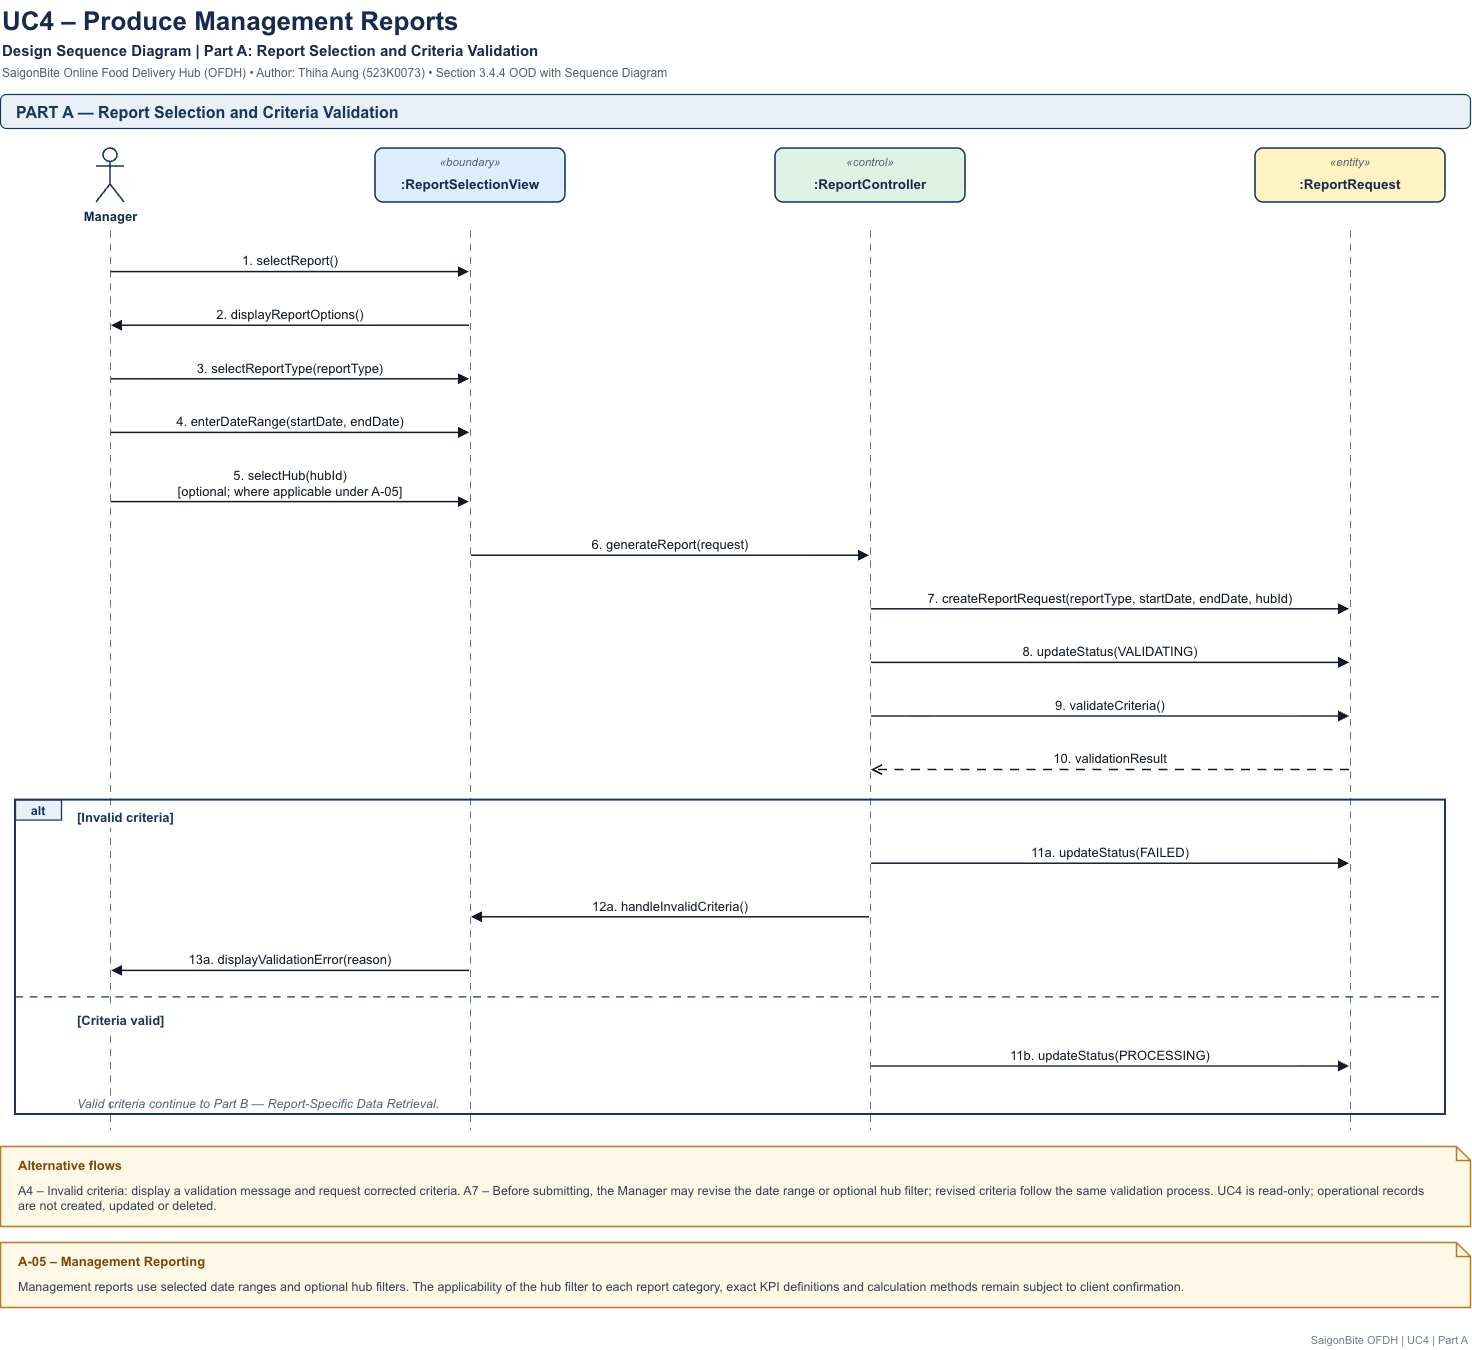

The diagram above was exported from draw.io. Its source (the exported page's mxGraphModel, read from the mxfile embedded in the PNG):
<mxGraphModel dx="3225" dy="1390" grid="1" gridSize="10" guides="1" tooltips="1" connect="1" arrows="1" fold="1" page="1" pageScale="1" pageWidth="1530" pageHeight="1383" math="0" shadow="0">
  <root>
    <mxCell id="0" />
    <mxCell id="1" parent="0" />
    <mxCell id="c61" edge="1" parent="1" style="html=1;rounded=0;strokeColor=#64748B;strokeWidth=1.2;edgeStyle=none;dashed=1;dashPattern=6 5;endArrow=none;" value="">
      <mxGeometry relative="1" as="geometry">
        <mxPoint x="140" y="250" as="sourcePoint" />
        <mxPoint x="140" y="1150" as="targetPoint" />
      </mxGeometry>
    </mxCell>
    <mxCell id="c60" edge="1" parent="1" style="html=1;rounded=0;strokeColor=#64748B;strokeWidth=1.2;edgeStyle=none;dashed=1;dashPattern=6 5;endArrow=none;" value="">
      <mxGeometry relative="1" as="geometry">
        <mxPoint x="500" y="250" as="sourcePoint" />
        <mxPoint x="500" y="1150" as="targetPoint" />
      </mxGeometry>
    </mxCell>
    <mxCell id="c59" edge="1" parent="1" style="html=1;rounded=0;strokeColor=#64748B;strokeWidth=1.2;edgeStyle=none;dashed=1;dashPattern=6 5;endArrow=none;" value="">
      <mxGeometry relative="1" as="geometry">
        <mxPoint x="900" y="250" as="sourcePoint" />
        <mxPoint x="900" y="1150" as="targetPoint" />
      </mxGeometry>
    </mxCell>
    <mxCell id="c58" edge="1" parent="1" style="html=1;rounded=0;strokeColor=#64748B;strokeWidth=1.2;edgeStyle=none;dashed=1;dashPattern=6 5;endArrow=none;" value="">
      <mxGeometry relative="1" as="geometry">
        <mxPoint x="1380" y="250" as="sourcePoint" />
        <mxPoint x="1380" y="1150" as="targetPoint" />
      </mxGeometry>
    </mxCell>
    <mxCell id="c1" parent="1" style="text;html=0;strokeColor=none;fillColor=none;align=left;verticalAlign=middle;fontFamily=Arial;fontSize=26;fontStyle=1;fontColor=#172B4D;whiteSpace=nowrap;spacingLeft=0;spacingTop=0;spacingRight=0;" value="UC4 – Produce Management Reports" vertex="1">
      <mxGeometry height="36" width="1470" x="30" y="20" as="geometry" />
    </mxCell>
    <mxCell id="c2" parent="1" style="text;html=0;strokeColor=none;fillColor=none;align=left;verticalAlign=middle;fontFamily=Arial;fontSize=15;fontStyle=1;fontColor=#172B4D;whiteSpace=nowrap;spacingLeft=0;spacingTop=0;spacingRight=0;" value="Design Sequence Diagram  |  Part A: Report Selection and Criteria Validation" vertex="1">
      <mxGeometry height="22" width="1470" x="30" y="58" as="geometry" />
    </mxCell>
    <mxCell id="c3" parent="1" style="text;html=0;strokeColor=none;fillColor=none;align=left;verticalAlign=middle;fontFamily=Arial;fontSize=12;fontStyle=0;fontColor=#52606D;whiteSpace=nowrap;spacingLeft=0;spacingTop=0;spacingRight=0;" value="SaigonBite Online Food Delivery Hub (OFDH)  •  Author: Thiha Aung (523K0073)  •  Section 3.4.4 OOD with Sequence Diagram" vertex="1">
      <mxGeometry height="20" width="1470" x="30" y="82" as="geometry" />
    </mxCell>
    <mxCell id="c4" parent="1" style="rounded=1;whiteSpace=wrap;html=1;fillColor=#EAF0F8;strokeColor=#17365D;strokeWidth=1.2;arcSize=17.6;" value="" vertex="1">
      <mxGeometry height="34" width="1470" x="30" y="114" as="geometry" />
    </mxCell>
    <mxCell id="c5" parent="1" style="text;html=0;strokeColor=none;fillColor=none;align=left;verticalAlign=middle;fontFamily=Arial;fontSize=16;fontStyle=1;fontColor=#17365D;whiteSpace=nowrap;spacingLeft=0;spacingTop=0;spacingRight=0;" value="PART A — Report Selection and Criteria Validation" vertex="1">
      <mxGeometry height="34" width="1440" x="44" y="114" as="geometry" />
    </mxCell>
    <mxCell id="c6" parent="1" style="shape=umlActor;verticalLabelPosition=bottom;verticalAlign=top;html=1;outlineConnect=0;strokeColor=#17365D;strokeWidth=1.6;fontFamily=Arial;fontSize=13;fontStyle=1;fontColor=#172B4D;fillColor=#FFFFFF;" value="Manager" vertex="1">
      <mxGeometry height="54" width="28" x="126" y="168" as="geometry" />
    </mxCell>
    <mxCell id="c7" parent="1" style="rounded=1;whiteSpace=wrap;html=1;fillColor=#DCEEFF;strokeColor=#17365D;strokeWidth=1.6;arcSize=14.8;" value="" vertex="1">
      <mxGeometry height="54" width="190" x="405" y="168" as="geometry" />
    </mxCell>
    <mxCell id="c8" parent="1" style="text;html=0;strokeColor=none;fillColor=none;align=center;verticalAlign=middle;fontFamily=Arial;fontSize=11.5;fontStyle=2;fontColor=#52606D;whiteSpace=nowrap;spacingLeft=0;spacingTop=0;spacingRight=0;" value="«boundary»" vertex="1">
      <mxGeometry height="18" width="190" x="405" y="172" as="geometry" />
    </mxCell>
    <mxCell id="c9" parent="1" style="text;html=0;strokeColor=none;fillColor=none;align=center;verticalAlign=middle;fontFamily=Arial;fontSize=13.5;fontStyle=1;fontColor=#172B4D;whiteSpace=nowrap;spacingLeft=0;spacingTop=0;spacingRight=0;" value=":ReportSelectionView" vertex="1">
      <mxGeometry height="26" width="190" x="405" y="190" as="geometry" />
    </mxCell>
    <mxCell id="c10" parent="1" style="rounded=1;whiteSpace=wrap;html=1;fillColor=#DFF3E4;strokeColor=#17365D;strokeWidth=1.6;arcSize=14.8;" value="" vertex="1">
      <mxGeometry height="54" width="190" x="805" y="168" as="geometry" />
    </mxCell>
    <mxCell id="c11" parent="1" style="text;html=0;strokeColor=none;fillColor=none;align=center;verticalAlign=middle;fontFamily=Arial;fontSize=11.5;fontStyle=2;fontColor=#52606D;whiteSpace=nowrap;spacingLeft=0;spacingTop=0;spacingRight=0;" value="«control»" vertex="1">
      <mxGeometry height="18" width="190" x="805" y="172" as="geometry" />
    </mxCell>
    <mxCell id="c12" parent="1" style="text;html=0;strokeColor=none;fillColor=none;align=center;verticalAlign=middle;fontFamily=Arial;fontSize=13.5;fontStyle=1;fontColor=#172B4D;whiteSpace=nowrap;spacingLeft=0;spacingTop=0;spacingRight=0;" value=":ReportController" vertex="1">
      <mxGeometry height="26" width="190" x="805" y="190" as="geometry" />
    </mxCell>
    <mxCell id="c13" parent="1" style="rounded=1;whiteSpace=wrap;html=1;fillColor=#FFF3C4;strokeColor=#17365D;strokeWidth=1.6;arcSize=14.8;" value="" vertex="1">
      <mxGeometry height="54" width="190" x="1285" y="168" as="geometry" />
    </mxCell>
    <mxCell id="c14" parent="1" style="text;html=0;strokeColor=none;fillColor=none;align=center;verticalAlign=middle;fontFamily=Arial;fontSize=11.5;fontStyle=2;fontColor=#52606D;whiteSpace=nowrap;spacingLeft=0;spacingTop=0;spacingRight=0;" value="«entity»" vertex="1">
      <mxGeometry height="18" width="190" x="1285" y="172" as="geometry" />
    </mxCell>
    <mxCell id="c15" parent="1" style="text;html=0;strokeColor=none;fillColor=none;align=center;verticalAlign=middle;fontFamily=Arial;fontSize=13.5;fontStyle=1;fontColor=#172B4D;whiteSpace=nowrap;spacingLeft=0;spacingTop=0;spacingRight=0;" value=":ReportRequest" vertex="1">
      <mxGeometry height="26" width="190" x="1285" y="190" as="geometry" />
    </mxCell>
    <mxCell id="c16" edge="1" parent="1" style="html=1;rounded=0;strokeColor=#111827;strokeWidth=1.5;edgeStyle=none;endArrow=block;endFill=1;endSize=7;" value="">
      <mxGeometry relative="1" as="geometry">
        <mxPoint x="141" y="291.6" as="sourcePoint" />
        <mxPoint x="499" y="291.6" as="targetPoint" />
      </mxGeometry>
    </mxCell>
    <mxCell id="c17" parent="1" style="text;html=0;strokeColor=none;fillColor=#FFFFFF;align=center;verticalAlign=middle;fontFamily=Arial;fontSize=13;fontStyle=0;fontColor=#111827;whiteSpace=nowrap;spacingLeft=0;spacingTop=0;spacingRight=0;" value="1. selectReport()" vertex="1">
      <mxGeometry height="19.6" width="108.1" x="266" y="270" as="geometry" />
    </mxCell>
    <mxCell id="c18" edge="1" parent="1" style="html=1;rounded=0;strokeColor=#111827;strokeWidth=1.5;edgeStyle=none;endArrow=block;endFill=1;endSize=7;" value="">
      <mxGeometry relative="1" as="geometry">
        <mxPoint x="499" y="345.2" as="sourcePoint" />
        <mxPoint x="141" y="345.2" as="targetPoint" />
      </mxGeometry>
    </mxCell>
    <mxCell id="c19" parent="1" style="text;html=0;strokeColor=none;fillColor=#FFFFFF;align=center;verticalAlign=middle;fontFamily=Arial;fontSize=13;fontStyle=0;fontColor=#111827;whiteSpace=nowrap;spacingLeft=0;spacingTop=0;spacingRight=0;" value="2. displayReportOptions()" vertex="1">
      <mxGeometry height="19.6" width="159.4" x="240.3" y="323.6" as="geometry" />
    </mxCell>
    <mxCell id="c20" edge="1" parent="1" style="html=1;rounded=0;strokeColor=#111827;strokeWidth=1.5;edgeStyle=none;endArrow=block;endFill=1;endSize=7;" value="">
      <mxGeometry relative="1" as="geometry">
        <mxPoint x="141" y="398.8" as="sourcePoint" />
        <mxPoint x="499" y="398.8" as="targetPoint" />
      </mxGeometry>
    </mxCell>
    <mxCell id="c21" parent="1" style="text;html=0;strokeColor=none;fillColor=#FFFFFF;align=center;verticalAlign=middle;fontFamily=Arial;fontSize=13;fontStyle=0;fontColor=#111827;whiteSpace=nowrap;spacingLeft=0;spacingTop=0;spacingRight=0;" value="3. selectReportType(reportType)" vertex="1">
      <mxGeometry height="19.6" width="198.4" x="220.8" y="377.2" as="geometry" />
    </mxCell>
    <mxCell id="c22" edge="1" parent="1" style="html=1;rounded=0;strokeColor=#111827;strokeWidth=1.5;edgeStyle=none;endArrow=block;endFill=1;endSize=7;" value="">
      <mxGeometry relative="1" as="geometry">
        <mxPoint x="141" y="452.4" as="sourcePoint" />
        <mxPoint x="499" y="452.4" as="targetPoint" />
      </mxGeometry>
    </mxCell>
    <mxCell id="c23" parent="1" style="text;html=0;strokeColor=none;fillColor=#FFFFFF;align=center;verticalAlign=middle;fontFamily=Arial;fontSize=13;fontStyle=0;fontColor=#111827;whiteSpace=nowrap;spacingLeft=0;spacingTop=0;spacingRight=0;" value="4. enterDateRange(startDate, endDate)" vertex="1">
      <mxGeometry height="19.6" width="239.6" x="200.2" y="430.8" as="geometry" />
    </mxCell>
    <mxCell id="c24" edge="1" parent="1" style="html=1;rounded=0;strokeColor=#111827;strokeWidth=1.5;edgeStyle=none;endArrow=block;endFill=1;endSize=7;" value="">
      <mxGeometry relative="1" as="geometry">
        <mxPoint x="141" y="521.6" as="sourcePoint" />
        <mxPoint x="499" y="521.6" as="targetPoint" />
      </mxGeometry>
    </mxCell>
    <mxCell id="c25" parent="1" style="text;html=0;strokeColor=none;fillColor=#FFFFFF;align=center;verticalAlign=middle;fontFamily=Arial;fontSize=13;fontStyle=0;fontColor=#111827;whiteSpace=nowrap;spacingLeft=0;spacingTop=0;spacingRight=0;" value="5. selectHub(hubId)&#10;[optional; where applicable under A-05]" vertex="1">
      <mxGeometry height="35.2" width="236.8" x="201.6" y="484.4" as="geometry" />
    </mxCell>
    <mxCell id="c26" edge="1" parent="1" style="html=1;rounded=0;strokeColor=#111827;strokeWidth=1.5;edgeStyle=none;endArrow=block;endFill=1;endSize=7;" value="">
      <mxGeometry relative="1" as="geometry">
        <mxPoint x="501" y="575.2" as="sourcePoint" />
        <mxPoint x="899" y="575.2" as="targetPoint" />
      </mxGeometry>
    </mxCell>
    <mxCell id="c27" parent="1" style="text;html=0;strokeColor=none;fillColor=#FFFFFF;align=center;verticalAlign=middle;fontFamily=Arial;fontSize=13;fontStyle=0;fontColor=#111827;whiteSpace=nowrap;spacingLeft=0;spacingTop=0;spacingRight=0;" value="6. generateReport(request)" vertex="1">
      <mxGeometry height="19.6" width="168.8" x="615.6" y="553.6" as="geometry" />
    </mxCell>
    <mxCell id="c28" edge="1" parent="1" style="html=1;rounded=0;strokeColor=#111827;strokeWidth=1.5;edgeStyle=none;endArrow=block;endFill=1;endSize=7;" value="">
      <mxGeometry relative="1" as="geometry">
        <mxPoint x="901" y="628.8" as="sourcePoint" />
        <mxPoint x="1379" y="628.8" as="targetPoint" />
      </mxGeometry>
    </mxCell>
    <mxCell id="c29" parent="1" style="text;html=0;strokeColor=none;fillColor=#FFFFFF;align=center;verticalAlign=middle;fontFamily=Arial;fontSize=13;fontStyle=0;fontColor=#111827;whiteSpace=nowrap;spacingLeft=0;spacingTop=0;spacingRight=0;" value="7. createReportRequest(reportType, startDate, endDate, hubId)" vertex="1">
      <mxGeometry height="19.6" width="376.9" x="951.5" y="607.2" as="geometry" />
    </mxCell>
    <mxCell id="c30" edge="1" parent="1" style="html=1;rounded=0;strokeColor=#111827;strokeWidth=1.5;edgeStyle=none;endArrow=block;endFill=1;endSize=7;" value="">
      <mxGeometry relative="1" as="geometry">
        <mxPoint x="901" y="682.4" as="sourcePoint" />
        <mxPoint x="1379" y="682.4" as="targetPoint" />
      </mxGeometry>
    </mxCell>
    <mxCell id="c31" parent="1" style="text;html=0;strokeColor=none;fillColor=#FFFFFF;align=center;verticalAlign=middle;fontFamily=Arial;fontSize=13;fontStyle=0;fontColor=#111827;whiteSpace=nowrap;spacingLeft=0;spacingTop=0;spacingRight=0;" value="8. updateStatus(VALIDATING)" vertex="1">
      <mxGeometry height="19.6" width="187.1" x="1046.4" y="660.8" as="geometry" />
    </mxCell>
    <mxCell id="c32" edge="1" parent="1" style="html=1;rounded=0;strokeColor=#111827;strokeWidth=1.5;edgeStyle=none;endArrow=block;endFill=1;endSize=7;" value="">
      <mxGeometry relative="1" as="geometry">
        <mxPoint x="901" y="736" as="sourcePoint" />
        <mxPoint x="1379" y="736" as="targetPoint" />
      </mxGeometry>
    </mxCell>
    <mxCell id="c33" parent="1" style="text;html=0;strokeColor=none;fillColor=#FFFFFF;align=center;verticalAlign=middle;fontFamily=Arial;fontSize=13;fontStyle=0;fontColor=#111827;whiteSpace=nowrap;spacingLeft=0;spacingTop=0;spacingRight=0;" value="9. validateCriteria()" vertex="1">
      <mxGeometry height="19.6" width="121.8" x="1079.1" y="714.4" as="geometry" />
    </mxCell>
    <mxCell id="c34" edge="1" parent="1" style="html=1;rounded=0;strokeColor=#111827;strokeWidth=1.5;edgeStyle=none;dashed=1;dashPattern=6 5;endArrow=open;endFill=0;endSize=8;" value="">
      <mxGeometry relative="1" as="geometry">
        <mxPoint x="1379" y="789.6" as="sourcePoint" />
        <mxPoint x="901" y="789.6" as="targetPoint" />
      </mxGeometry>
    </mxCell>
    <mxCell id="c35" parent="1" style="text;html=0;strokeColor=none;fillColor=#FFFFFF;align=center;verticalAlign=middle;fontFamily=Arial;fontSize=13;fontStyle=0;fontColor=#111827;whiteSpace=nowrap;spacingLeft=0;spacingTop=0;spacingRight=0;" value="10. validationResult" vertex="1">
      <mxGeometry height="19.6" width="125.5" x="1077.3" y="768" as="geometry" />
    </mxCell>
    <mxCell id="c36" parent="1" style="text;html=0;strokeColor=none;fillColor=#FFFFFF;align=left;verticalAlign=middle;fontFamily=Arial;fontSize=13;fontStyle=1;fontColor=#17365D;whiteSpace=nowrap;spacingLeft=0;spacingTop=0;spacingRight=0;" value="[Invalid criteria]" vertex="1">
      <mxGeometry height="22" width="106.8" x="105" y="825.6" as="geometry" />
    </mxCell>
    <mxCell id="c37" edge="1" parent="1" style="html=1;rounded=0;strokeColor=#111827;strokeWidth=1.5;edgeStyle=none;endArrow=block;endFill=1;endSize=7;" value="">
      <mxGeometry relative="1" as="geometry">
        <mxPoint x="901" y="883.2" as="sourcePoint" />
        <mxPoint x="1379" y="883.2" as="targetPoint" />
      </mxGeometry>
    </mxCell>
    <mxCell id="c38" parent="1" style="text;html=0;strokeColor=none;fillColor=#FFFFFF;align=center;verticalAlign=middle;fontFamily=Arial;fontSize=13;fontStyle=0;fontColor=#111827;whiteSpace=nowrap;spacingLeft=0;spacingTop=0;spacingRight=0;" value="11a. updateStatus(FAILED)" vertex="1">
      <mxGeometry height="19.6" width="170" x="1055" y="861.6" as="geometry" />
    </mxCell>
    <mxCell id="c39" edge="1" parent="1" style="html=1;rounded=0;strokeColor=#111827;strokeWidth=1.5;edgeStyle=none;endArrow=block;endFill=1;endSize=7;" value="">
      <mxGeometry relative="1" as="geometry">
        <mxPoint x="899" y="936.8" as="sourcePoint" />
        <mxPoint x="501" y="936.8" as="targetPoint" />
      </mxGeometry>
    </mxCell>
    <mxCell id="c40" parent="1" style="text;html=0;strokeColor=none;fillColor=#FFFFFF;align=center;verticalAlign=middle;fontFamily=Arial;fontSize=13;fontStyle=0;fontColor=#111827;whiteSpace=nowrap;spacingLeft=0;spacingTop=0;spacingRight=0;" value="12a. handleInvalidCriteria()" vertex="1">
      <mxGeometry height="19.6" width="168.1" x="616" y="915.2" as="geometry" />
    </mxCell>
    <mxCell id="c41" edge="1" parent="1" style="html=1;rounded=0;strokeColor=#111827;strokeWidth=1.5;edgeStyle=none;endArrow=block;endFill=1;endSize=7;" value="">
      <mxGeometry relative="1" as="geometry">
        <mxPoint x="499" y="990.4" as="sourcePoint" />
        <mxPoint x="141" y="990.4" as="targetPoint" />
      </mxGeometry>
    </mxCell>
    <mxCell id="c42" parent="1" style="text;html=0;strokeColor=none;fillColor=#FFFFFF;align=center;verticalAlign=middle;fontFamily=Arial;fontSize=13;fontStyle=0;fontColor=#111827;whiteSpace=nowrap;spacingLeft=0;spacingTop=0;spacingRight=0;" value="13a. displayValidationError(reason)" vertex="1">
      <mxGeometry height="19.6" width="214.8" x="212.6" y="968.8" as="geometry" />
    </mxCell>
    <mxCell id="c43" edge="1" parent="1" style="html=1;rounded=0;strokeColor=#17365D;strokeWidth=1.3;edgeStyle=none;dashed=1;dashPattern=6 5;endArrow=none;" value="">
      <mxGeometry relative="1" as="geometry">
        <mxPoint x="45" y="1016.4" as="sourcePoint" />
        <mxPoint x="1475" y="1016.4" as="targetPoint" />
      </mxGeometry>
    </mxCell>
    <mxCell id="c44" parent="1" style="text;html=0;strokeColor=none;fillColor=#FFFFFF;align=left;verticalAlign=middle;fontFamily=Arial;fontSize=13;fontStyle=1;fontColor=#17365D;whiteSpace=nowrap;spacingLeft=0;spacingTop=0;spacingRight=0;" value="[Criteria valid]" vertex="1">
      <mxGeometry height="22" width="97.4" x="105" y="1028.4" as="geometry" />
    </mxCell>
    <mxCell id="c45" edge="1" parent="1" style="html=1;rounded=0;strokeColor=#111827;strokeWidth=1.5;edgeStyle=none;endArrow=block;endFill=1;endSize=7;" value="">
      <mxGeometry relative="1" as="geometry">
        <mxPoint x="901" y="1086" as="sourcePoint" />
        <mxPoint x="1379" y="1086" as="targetPoint" />
      </mxGeometry>
    </mxCell>
    <mxCell id="c46" parent="1" style="text;html=0;strokeColor=none;fillColor=#FFFFFF;align=center;verticalAlign=middle;fontFamily=Arial;fontSize=13;fontStyle=0;fontColor=#111827;whiteSpace=nowrap;spacingLeft=0;spacingTop=0;spacingRight=0;" value="11b. updateStatus(PROCESSING)" vertex="1">
      <mxGeometry height="19.6" width="211.9" x="1034" y="1064.4" as="geometry" />
    </mxCell>
    <mxCell id="c47" parent="1" style="text;html=0;strokeColor=none;fillColor=none;align=left;verticalAlign=middle;fontFamily=Arial;fontSize=12.5;fontStyle=2;fontColor=#52606D;whiteSpace=nowrap;spacingLeft=0;spacingTop=0;spacingRight=0;" value="Valid criteria continue to Part B — Report-Specific Data Retrieval." vertex="1">
      <mxGeometry height="22" width="1240" x="105" y="1112" as="geometry" />
    </mxCell>
    <mxCell id="c48" parent="1" style="rounded=0;whiteSpace=wrap;html=1;fillColor=none;strokeColor=#17365D;strokeWidth=2;" value="" vertex="1">
      <mxGeometry height="314.4" width="1430" x="45" y="819.6" as="geometry" />
    </mxCell>
    <mxCell id="c49" parent="1" style="rounded=0;whiteSpace=wrap;html=1;fillColor=#EAF0F8;strokeColor=#17365D;strokeWidth=1.3;" value="" vertex="1">
      <mxGeometry height="20" width="46" x="45" y="819.6" as="geometry" />
    </mxCell>
    <mxCell id="c50" parent="1" style="text;html=0;strokeColor=none;fillColor=none;align=center;verticalAlign=middle;fontFamily=Arial;fontSize=12.5;fontStyle=1;fontColor=#17365D;whiteSpace=nowrap;spacingLeft=0;spacingTop=0;spacingRight=0;" value="alt" vertex="1">
      <mxGeometry height="20" width="46" x="45" y="819.6" as="geometry" />
    </mxCell>
    <mxCell id="c51" parent="1" style="shape=note;size=14;whiteSpace=wrap;html=1;fillColor=#FFF8E7;strokeColor=#B7791F;strokeWidth=1.3;" value="" vertex="1">
      <mxGeometry height="80" width="1470" x="30" y="1166" as="geometry" />
    </mxCell>
    <mxCell id="c52" parent="1" style="text;html=0;strokeColor=none;fillColor=none;align=left;verticalAlign=middle;fontFamily=Arial;fontSize=13;fontStyle=1;fontColor=#7A4A0C;whiteSpace=nowrap;spacingLeft=0;spacingTop=0;spacingRight=0;" value="Alternative flows" vertex="1">
      <mxGeometry height="20" width="1410" x="46" y="1174" as="geometry" />
    </mxCell>
    <mxCell id="c53" parent="1" style="text;html=0;strokeColor=none;fillColor=none;align=left;verticalAlign=top;fontFamily=Arial;fontSize=12.5;fontStyle=0;fontColor=#334155;whiteSpace=nowrap;spacingLeft=0;spacingTop=0;spacingRight=0;" value="A4 – Invalid criteria: display a validation message and request corrected criteria. A7 – Before submitting, the Manager may revise the date range or optional hub filter; revised criteria follow the same validation process. UC4 is read-only; operational records&#10;are not created, updated or deleted." vertex="1">
      <mxGeometry height="30" width="1426" x="46" y="1196" as="geometry" />
    </mxCell>
    <mxCell id="c54" parent="1" style="shape=note;size=14;whiteSpace=wrap;html=1;fillColor=#FFF8E7;strokeColor=#B7791F;strokeWidth=1.3;" value="" vertex="1">
      <mxGeometry height="65" width="1470" x="30" y="1262" as="geometry" />
    </mxCell>
    <mxCell id="c55" parent="1" style="text;html=0;strokeColor=none;fillColor=none;align=left;verticalAlign=middle;fontFamily=Arial;fontSize=13;fontStyle=1;fontColor=#7A4A0C;whiteSpace=nowrap;spacingLeft=0;spacingTop=0;spacingRight=0;" value="A-05 – Management Reporting" vertex="1">
      <mxGeometry height="20" width="1410" x="46" y="1270" as="geometry" />
    </mxCell>
    <mxCell id="c56" parent="1" style="text;html=0;strokeColor=none;fillColor=none;align=left;verticalAlign=top;fontFamily=Arial;fontSize=12.5;fontStyle=0;fontColor=#334155;whiteSpace=nowrap;spacingLeft=0;spacingTop=0;spacingRight=0;" value="Management reports use selected date ranges and optional hub filters. The applicability of the hub filter to each report category, exact KPI definitions and calculation methods remain subject to client confirmation." vertex="1">
      <mxGeometry height="15" width="1426" x="46" y="1292" as="geometry" />
    </mxCell>
    <mxCell id="c57" parent="1" style="text;html=0;strokeColor=none;fillColor=none;align=right;verticalAlign=middle;fontFamily=Arial;fontSize=11;fontStyle=0;fontColor=#718096;whiteSpace=nowrap;spacingLeft=0;spacingTop=0;spacingRight=0;" value="SaigonBite OFDH  |  UC4  |  Part A" vertex="1">
      <mxGeometry height="20" width="1470" x="30" y="1349" as="geometry" />
    </mxCell>
  </root>
</mxGraphModel>